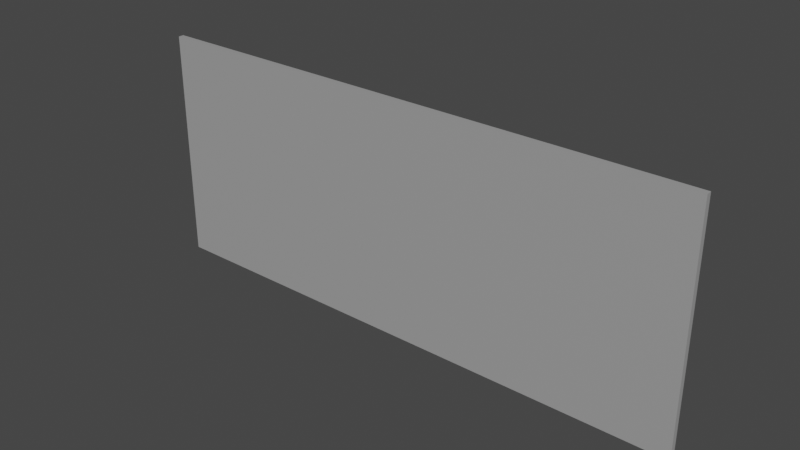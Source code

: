 # Source: board.blend  (saved by Blender 3.3.6; exported with 4.5.12 LTS)
import bpy
from mathutils import Matrix  # noqa: F401  (used for matrix-valued properties, if any)

bpy.ops.wm.read_factory_settings(use_empty=True)
scene = bpy.context.scene
scene.name = 'Scene'

# ---- collections
col_collection = bpy.data.collections.new('Collection'); scene.collection.children.link(col_collection)

# ---- images (referenced by path relative to the original .blend; pixels are not part of the script)
import os
ASSET_DIR = os.environ.get("B2B_ASSET_DIR", "")  # directory of the original .blend (textures are referenced by path, not embedded)
HERE = os.path.dirname(os.path.abspath(__file__))  # packed textures are extracted next to this script under _unpacked/

def load_image(name, relpath, width, height, colorspace="sRGB"):
    """Load a texture the original file referenced (path relative to the .blend, or extracted next to this script)."""
    p = next((c for c in (os.path.join(HERE, relpath), os.path.join(ASSET_DIR, relpath)) if relpath and os.path.exists(c)), "")
    if p:
        img = bpy.data.images.load(p, check_existing=True)
        img.name = name
    else:  # same state as the original file: an image datablock whose file is absent (Cycles renders it pink)
        img = bpy.data.images.new(name, width, height)
        img.source = "FILE"
        img.filepath = "//" + (relpath or name)
    img.colorspace_settings.name = colorspace
    return img
img_jpeg = load_image('доска.jpeg', 'доска.jpeg', 1024, 1024, 'sRGB')

# ---- materials (node trees are filled in below, after node groups)
mat_material_005 = bpy.data.materials.new('Material.005')
mat_material_005.use_transparent_shadow = False
mat_material_006 = bpy.data.materials.new('Material.006')
mat_material_006.use_transparent_shadow = False

# ---- material node trees
mat_material_005.use_nodes = True; mat_material_005.node_tree.nodes.clear()
_N = mat_material_005.node_tree.nodes; _L = mat_material_005.node_tree.links
n0 = _N.new('ShaderNodeBsdfPrincipled'); n0.name = 'Principled BSDF'; n0.location = (10, 300)
n0.distribution = 'GGX'
n0.subsurface_method = 'RANDOM_WALK_SKIN'
n0.inputs[3].default_value = 1.45
n0.inputs[27].default_value = (0.0, 0.0, 0.0, 1.0)
n0.inputs[28].default_value = 1.0
n1 = _N.new('ShaderNodeOutputMaterial'); n1.name = 'Material Output'; n1.location = (300, 300)
n2 = _N.new('ShaderNodeTexImage'); n2.name = 'Image Texture'; n2.location = (-180, 275)
n2.image = img_jpeg
_L.new(n0.outputs[0], n1.inputs[0])
_L.new(n2.outputs[0], n0.inputs[0])
n1.is_active_output = True
mat_material_006.use_nodes = True; mat_material_006.node_tree.nodes.clear()
_N = mat_material_006.node_tree.nodes; _L = mat_material_006.node_tree.links
n0 = _N.new('ShaderNodeBsdfPrincipled'); n0.name = 'Principled BSDF'; n0.location = (10, 300)
n0.distribution = 'GGX'
n0.subsurface_method = 'RANDOM_WALK_SKIN'
n0.inputs[0].default_value = (0.3493, 0.3493, 0.3493, 1.0)
n0.inputs[3].default_value = 1.45
n0.inputs[27].default_value = (0.0, 0.0, 0.0, 1.0)
n0.inputs[28].default_value = 1.0
n1 = _N.new('ShaderNodeOutputMaterial'); n1.name = 'Material Output'; n1.location = (300, 300)
_L.new(n0.outputs[0], n1.inputs[0])
n1.is_active_output = True

# ---- world
world_world = bpy.data.worlds.new('World'); scene.world = world_world
world_world.use_nodes = True; world_world.node_tree.nodes.clear()
_N = world_world.node_tree.nodes; _L = world_world.node_tree.links
n0 = _N.new('ShaderNodeOutputWorld'); n0.name = 'World Output'; n0.location = (300, 300)
n1 = _N.new('ShaderNodeBackground'); n1.name = 'Background'; n1.location = (10, 300)
n1.inputs[0].default_value = (0.05088, 0.05088, 0.05088, 1.0)
_L.new(n1.outputs[0], n0.inputs[0])
n0.is_active_output = True
world_world.color = (0.05088, 0.05088, 0.05088)
world_world.use_sun_shadow = False
world_world.sun_shadow_jitter_overblur = 0.0

# ---- meshes
me_plane_002 = bpy.data.meshes.new('Plane.002')
me_plane_002.from_pydata([(-0.015, -0.015, 0.0), (0.015, -0.015, 0.0), (-0.015, 0.015, 0.0), (0.015, 0.015, 0.0), (-0.0147, 0.01433, 0.0007), (-0.0147, -0.01433, 0.0007), (0.0147, -0.01433, 0.0007), (0.0147, 0.01433, 0.0007), (-0.015, 0.015, 0.0007), (-0.015, -0.015, 0.0007), (0.015, -0.015, 0.0007), (0.015, 0.015, 0.0007), (-0.0147, 0.01433, 0.0004932), (-0.0147, -0.01433, 0.0004932), (0.0147, -0.01433, 0.0004932), (0.0147, 0.01433, 0.0004932)], [], [(0, 2, 3, 1), (7, 4, 12, 15), (1, 3, 11, 10), (2, 0, 9, 8), (3, 2, 8, 11), (0, 1, 10, 9), (5, 4, 8, 9), (6, 5, 9, 10), (7, 6, 10, 11), (4, 7, 11, 8), (13, 14, 15, 12), (5, 6, 14, 13), (6, 7, 15, 14), (4, 5, 13, 12)])
me_plane_002.polygons.foreach_set('use_smooth', [True] * 14)
me_plane_002.polygons.foreach_set('material_index', [1, 1, 1, 1, 1, 1, 1, 1, 1, 1, 0, 1, 1, 1])
_k = set([(0, 1), (0, 2), (0, 9), (1, 3), (1, 10), (2, 3), (2, 8), (3, 11), (4, 5), (4, 7), (4, 12), (5, 6), (5, 13), (6, 7), (6, 14), (7, 15), (8, 9), (8, 11), (9, 10), (10, 11), (12, 13), (12, 15), (13, 14), (14, 15)])
me_plane_002.attributes.new('sharp_edge', 'BOOLEAN', 'EDGE').data.foreach_set('value', [ (min(e.vertices), max(e.vertices)) in _k for e in me_plane_002.edges])
_uv = me_plane_002.uv_layers.new(name='UVMap')
_uv.uv.foreach_set('vector', [0.0, 0.0, 0.0, 1.0, 1.0, 1.0, 1.0, 0.0, 0.9777, 0.9777, 0.02229, 0.9777, 0.02229, 0.9777, 0.9777, 0.9777, 1.0, 0.0, 1.0, 1.0, 1.0, 1.0, 1.0, 0.0, 0.0, 1.0, 0.0, 0.0, 0.0, 0.0, 0.0, 1.0, 1.0, 1.0, 0.0, 1.0, 0.0, 1.0, 1.0, 1.0, 0.0, 0.0, 1.0, 0.0, 1.0, 0.0, 0.0, 0.0, 0.02229, 0.02229, 0.02229, 0.9777, 0.0, 1.0, 0.0, 0.0, 0.9777, 0.02229, 0.02229, 0.02229, 0.0, 0.0, 1.0, 0.0, 0.9777, 0.9777, 0.9777, 0.02229, 1.0, 0.0, 1.0, 1.0, 0.02229, 0.9777, 0.9777, 0.9777, 1.0, 1.0, 0.0, 1.0, 0.02229, 0.02229, 0.9777, 0.02229, 0.9777, 0.9777, 0.02229, 0.9777, 0.02229, 0.02229, 0.9777, 0.02229, 0.9777, 0.02229, 0.02229, 0.02229, 0.9777, 0.02229, 0.9777, 0.9777, 0.9777, 0.9777, 0.9777, 0.02229, 0.02229, 0.9777, 0.02229, 0.02229, 0.02229, 0.02229, 0.02229, 0.9777])
me_plane_002.materials.append(mat_material_005)
me_plane_002.materials.append(mat_material_006)
me_plane_002.update()
me_plane_002.normals_split_custom_set([tuple(v) for v in zip(*[iter([0.0, 0.0, -1.0, 0.0, 0.0, -1.0, 0.0, 0.0, -1.0, 0.0, 0.0, -1.0, 0.0, -1.0, 0.0, 0.0, -1.0, 0.0, 0.0, -1.0, 0.0, 0.0, -1.0, 0.0, 1.0, 0.0, 0.0, 1.0, 0.0, 0.0, 1.0, 0.0, 0.0, 1.0, 0.0, 0.0, -1.0, 0.0, 0.0, -1.0, 0.0, 0.0, -1.0, 0.0, 0.0, -1.0, 0.0, 0.0, 0.0, 1.0, 0.0, 0.0, 1.0, 0.0, 0.0, 1.0, 0.0, 0.0, 1.0, 0.0, 0.0, -1.0, 0.0, 0.0, -1.0, 0.0, 0.0, -1.0, 0.0, 0.0, -1.0, 0.0, -1.178e-07, 0.0, 1.0, -1.178e-07, 0.0, 1.0, -5.542e-08, 0.0, 1.0, -5.542e-08, 0.0, 1.0, 1.178e-07, 0.0, 1.0, -1.178e-07, 0.0, 1.0, -5.542e-08, 0.0, 1.0, 5.542e-08, 0.0, 1.0, 1.178e-07, 0.0, 1.0, 1.178e-07, 0.0, 1.0, 5.542e-08, 0.0, 1.0, 5.542e-08, 0.0, 1.0, -1.178e-07, 0.0, 1.0, 1.178e-07, 0.0, 1.0, 5.542e-08, 0.0, 1.0, -5.542e-08, 0.0, 1.0, 0.0, 0.0, 1.0, 0.0, 0.0, 1.0, 0.0, 0.0, 1.0, 0.0, 0.0, 1.0, 0.0, 1.0, 0.0, 0.0, 1.0, 0.0, 0.0, 1.0, 0.0, 0.0, 1.0, 0.0, -1.0, 0.0, 0.0, -1.0, 0.0, 0.0, -1.0, 0.0, 0.0, -1.0, 0.0, 0.0, 1.0, 0.0, 0.0, 1.0, 0.0, 0.0, 1.0, 0.0, 0.0, 1.0, 0.0, 0.0])] * 3)])

# ---- objects
ob_board = bpy.data.objects.new('board', me_plane_002)

# ---- transforms, parenting, visibility, modifiers, constraints
ob_board.location = (0.01627, -0.9801, 0.6201)
ob_board.rotation_euler = (-1.571, -0.0, 0.0)
ob_board.scale = (57.66, 24.1, 24.1)
ob_board.color = (0.8, 0.8, 0.8, 1.0)

# ---- collection membership
col_collection.objects.link(ob_board)

# ---- scene / render settings (as saved in the file)
scene.frame_start = 1; scene.frame_end = 250; scene.frame_set(1)
scene.render.engine = 'BLENDER_EEVEE_NEXT'
scene.cycles.sampling_pattern = 'TABULATED_SOBOL'
scene.cycles.use_light_tree = False
scene.view_settings.view_transform = 'Filmic'
bpy.context.view_layer.update()

# ---- added for rendering (the .blend has no active camera and no usable light): camera, sun
cam_auto = bpy.data.cameras.new('AutoCamera')
cam_auto.lens = 50.0
cam_auto.sensor_width = 36.0
cam_auto.clip_end = 1000.0
ob_auto_camera = bpy.data.objects.new('AutoCamera', cam_auto)
scene.collection.objects.link(ob_auto_camera)
ob_auto_camera.location = (1.75086, -3.05314, 2.00774)
ob_auto_camera.rotation_euler = (1.09748, -7.21219e-08, 0.694738)
scene.camera = ob_auto_camera
light_auto_sun = bpy.data.lights.new('AutoSun', 'SUN')
light_auto_sun.energy = 3.0
light_auto_sun.angle = 0.0523599
ob_auto_sun = bpy.data.objects.new('AutoSun', light_auto_sun)
scene.collection.objects.link(ob_auto_sun)
ob_auto_sun.rotation_euler = (0.872665, 0.174533, 0.523599)
bpy.context.view_layer.update()
